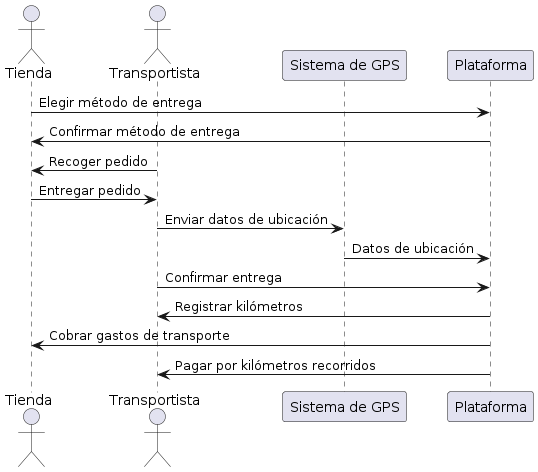

The diagram above was rendered by PlantUML. Its source (embedded in the PNG):
@startuml
actor Tienda
actor Transportista
participant "Sistema de GPS" as GPS
participant "Plataforma"

Tienda -> Plataforma: Elegir método de entrega
Plataforma -> Tienda: Confirmar método de entrega

Transportista -> Tienda: Recoger pedido
Tienda -> Transportista: Entregar pedido

Transportista -> GPS: Enviar datos de ubicación
GPS -> Plataforma: Datos de ubicación

Transportista -> Plataforma: Confirmar entrega
Plataforma -> Transportista: Registrar kilómetros

Plataforma -> Tienda: Cobrar gastos de transporte
Plataforma -> Transportista: Pagar por kilómetros recorridos
@enduml